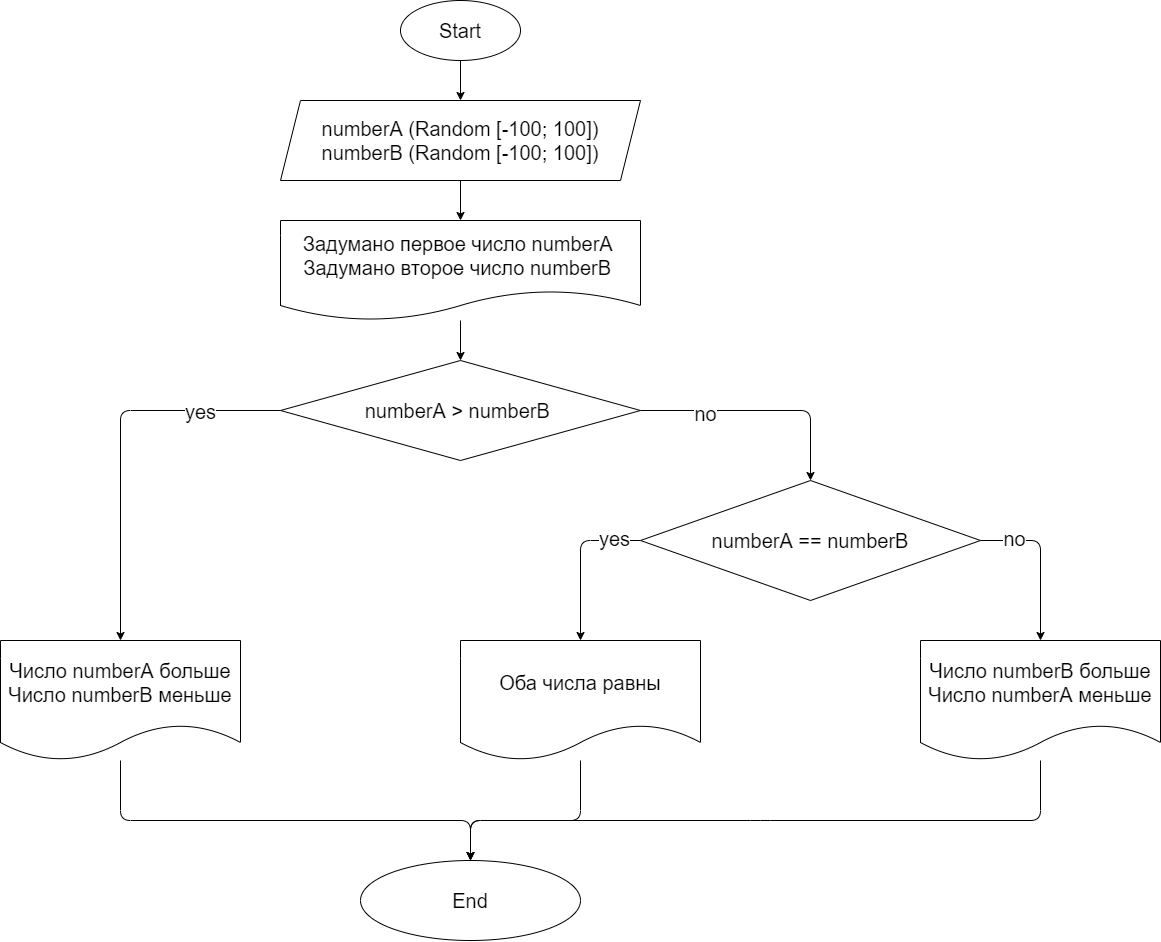

The diagram above was exported from draw.io. Its source (the exported page's mxGraphModel, read from the mxfile embedded in the PNG):
<mxGraphModel dx="1940" dy="690" grid="1" gridSize="20" guides="1" tooltips="1" connect="1" arrows="1" fold="1" page="1" pageScale="1" pageWidth="827" pageHeight="1169" math="0" shadow="0">
  <root>
    <mxCell id="0" />
    <mxCell id="1" parent="0" />
    <mxCell id="12" style="edgeStyle=none;html=1;entryX=0.5;entryY=0;entryDx=0;entryDy=0;fontSize=20;" edge="1" parent="1" source="2" target="3">
      <mxGeometry relative="1" as="geometry" />
    </mxCell>
    <mxCell id="2" value="&lt;font style=&quot;font-size: 20px&quot;&gt;Start&lt;/font&gt;" style="ellipse;whiteSpace=wrap;html=1;" vertex="1" parent="1">
      <mxGeometry x="340" y="20" width="120" height="60" as="geometry" />
    </mxCell>
    <mxCell id="13" style="edgeStyle=none;html=1;entryX=0.5;entryY=0;entryDx=0;entryDy=0;fontSize=20;" edge="1" parent="1" source="3" target="4">
      <mxGeometry relative="1" as="geometry" />
    </mxCell>
    <mxCell id="3" value="numberA (Random [-100; 100])&lt;br&gt;numberB (Random [-100; 100])" style="shape=parallelogram;perimeter=parallelogramPerimeter;whiteSpace=wrap;html=1;fixedSize=1;fontSize=20;" vertex="1" parent="1">
      <mxGeometry x="220" y="120" width="360" height="80" as="geometry" />
    </mxCell>
    <mxCell id="14" style="edgeStyle=none;html=1;entryX=0.5;entryY=0;entryDx=0;entryDy=0;fontSize=20;" edge="1" parent="1" source="4" target="5">
      <mxGeometry relative="1" as="geometry" />
    </mxCell>
    <mxCell id="4" value="Задумано первое число numberA&amp;nbsp;&lt;br&gt;Задумано второе число numberB&amp;nbsp;" style="shape=document;whiteSpace=wrap;html=1;boundedLbl=1;fontSize=20;" vertex="1" parent="1">
      <mxGeometry x="220" y="240" width="360" height="100" as="geometry" />
    </mxCell>
    <mxCell id="8" style="edgeStyle=none;html=1;entryX=0.5;entryY=0;entryDx=0;entryDy=0;fontSize=20;" edge="1" parent="1" source="5" target="7">
      <mxGeometry relative="1" as="geometry">
        <Array as="points">
          <mxPoint x="60" y="430" />
        </Array>
      </mxGeometry>
    </mxCell>
    <mxCell id="11" value="yes" style="edgeLabel;html=1;align=center;verticalAlign=middle;resizable=0;points=[];fontSize=20;" vertex="1" connectable="0" parent="8">
      <mxGeometry x="-0.4112" y="-3" relative="1" as="geometry">
        <mxPoint x="34" y="3" as="offset" />
      </mxGeometry>
    </mxCell>
    <mxCell id="20" style="edgeStyle=none;html=1;entryX=0.5;entryY=0;entryDx=0;entryDy=0;fontSize=20;" edge="1" parent="1" source="5" target="18">
      <mxGeometry relative="1" as="geometry">
        <Array as="points">
          <mxPoint x="750" y="430" />
        </Array>
      </mxGeometry>
    </mxCell>
    <mxCell id="26" value="no" style="edgeLabel;html=1;align=center;verticalAlign=middle;resizable=0;points=[];fontSize=20;" vertex="1" connectable="0" parent="20">
      <mxGeometry x="-0.4783" y="-2" relative="1" as="geometry">
        <mxPoint x="1" as="offset" />
      </mxGeometry>
    </mxCell>
    <mxCell id="5" value="numberA &amp;gt; numberB&amp;nbsp;" style="rhombus;whiteSpace=wrap;html=1;fontSize=20;" vertex="1" parent="1">
      <mxGeometry x="220" y="380" width="360" height="100" as="geometry" />
    </mxCell>
    <mxCell id="25" style="edgeStyle=none;html=1;entryX=0.5;entryY=0;entryDx=0;entryDy=0;fontSize=20;" edge="1" parent="1" source="6" target="15">
      <mxGeometry relative="1" as="geometry">
        <Array as="points">
          <mxPoint x="980" y="840" />
          <mxPoint x="700" y="840" />
          <mxPoint x="410" y="840" />
        </Array>
      </mxGeometry>
    </mxCell>
    <mxCell id="6" value="Число numberB больше&lt;br&gt;Число numberA меньше" style="shape=document;whiteSpace=wrap;html=1;boundedLbl=1;fontSize=20;" vertex="1" parent="1">
      <mxGeometry x="860" y="660" width="240" height="120" as="geometry" />
    </mxCell>
    <mxCell id="23" style="edgeStyle=none;html=1;entryX=0.5;entryY=0;entryDx=0;entryDy=0;fontSize=20;" edge="1" parent="1" source="7" target="15">
      <mxGeometry relative="1" as="geometry">
        <Array as="points">
          <mxPoint x="60" y="840" />
          <mxPoint x="410" y="840" />
        </Array>
      </mxGeometry>
    </mxCell>
    <mxCell id="7" value="&lt;span&gt;Число numberA больше&lt;/span&gt;&lt;br&gt;&lt;span&gt;Число numberB меньше&lt;/span&gt;" style="shape=document;whiteSpace=wrap;html=1;boundedLbl=1;fontSize=20;" vertex="1" parent="1">
      <mxGeometry x="-60" y="660" width="240" height="120" as="geometry" />
    </mxCell>
    <mxCell id="15" value="End" style="ellipse;whiteSpace=wrap;html=1;fontSize=20;" vertex="1" parent="1">
      <mxGeometry x="300" y="880" width="220" height="80" as="geometry" />
    </mxCell>
    <mxCell id="21" style="edgeStyle=none;html=1;entryX=0.5;entryY=0;entryDx=0;entryDy=0;fontSize=20;" edge="1" parent="1" source="18" target="6">
      <mxGeometry relative="1" as="geometry">
        <Array as="points">
          <mxPoint x="980" y="560" />
        </Array>
      </mxGeometry>
    </mxCell>
    <mxCell id="22" style="edgeStyle=none;html=1;entryX=0.5;entryY=0;entryDx=0;entryDy=0;fontSize=20;" edge="1" parent="1" source="18" target="19">
      <mxGeometry relative="1" as="geometry">
        <Array as="points">
          <mxPoint x="520" y="560" />
        </Array>
      </mxGeometry>
    </mxCell>
    <mxCell id="27" value="yes" style="edgeLabel;html=1;align=center;verticalAlign=middle;resizable=0;points=[];fontSize=20;" vertex="1" connectable="0" parent="22">
      <mxGeometry x="-0.425" y="1" relative="1" as="geometry">
        <mxPoint x="20" y="-4" as="offset" />
      </mxGeometry>
    </mxCell>
    <mxCell id="18" value="numberA == numberB" style="rhombus;whiteSpace=wrap;html=1;fontSize=20;" vertex="1" parent="1">
      <mxGeometry x="580" y="500" width="340" height="120" as="geometry" />
    </mxCell>
    <mxCell id="24" style="edgeStyle=none;html=1;entryX=0.5;entryY=0;entryDx=0;entryDy=0;fontSize=20;" edge="1" parent="1" source="19" target="15">
      <mxGeometry relative="1" as="geometry">
        <Array as="points">
          <mxPoint x="520" y="840" />
          <mxPoint x="410" y="840" />
        </Array>
      </mxGeometry>
    </mxCell>
    <mxCell id="19" value="Оба числа равны" style="shape=document;whiteSpace=wrap;html=1;boundedLbl=1;fontSize=20;" vertex="1" parent="1">
      <mxGeometry x="400" y="660" width="240" height="120" as="geometry" />
    </mxCell>
    <mxCell id="29" value="no" style="edgeLabel;html=1;align=center;verticalAlign=middle;resizable=0;points=[];fontSize=20;" vertex="1" connectable="0" parent="1">
      <mxGeometry x="960" y="576" as="geometry">
        <mxPoint x="-7" y="-19" as="offset" />
      </mxGeometry>
    </mxCell>
  </root>
</mxGraphModel>